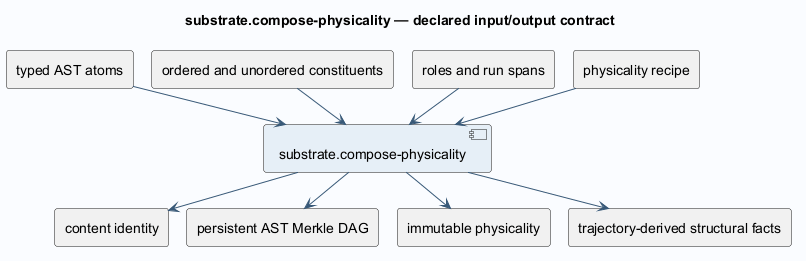

The diagram above was rendered by PlantUML. Its source (embedded in the PNG):
@startuml
!pragma layout smetana
skinparam backgroundColor #FAFCFF
skinparam shadowing false
skinparam defaultFontName SansSerif
skinparam defaultFontSize 14
skinparam ArrowColor #385978
skinparam componentBackgroundColor #E6EFF7
skinparam classBackgroundColor #E6EFF7
title substrate.compose-physicality — declared input/output contract
component "substrate.compose-physicality" as operation
rectangle "typed AST atoms" as in0
in0 --> operation
rectangle "ordered and unordered constituents" as in1
in1 --> operation
rectangle "roles and run spans" as in2
in2 --> operation
rectangle "physicality recipe" as in3
in3 --> operation
rectangle "content identity" as out0
operation --> out0
rectangle "persistent AST Merkle DAG" as out1
operation --> out1
rectangle "immutable physicality" as out2
operation --> out2
rectangle "trajectory-derived structural facts" as out3
operation --> out3
@enduml